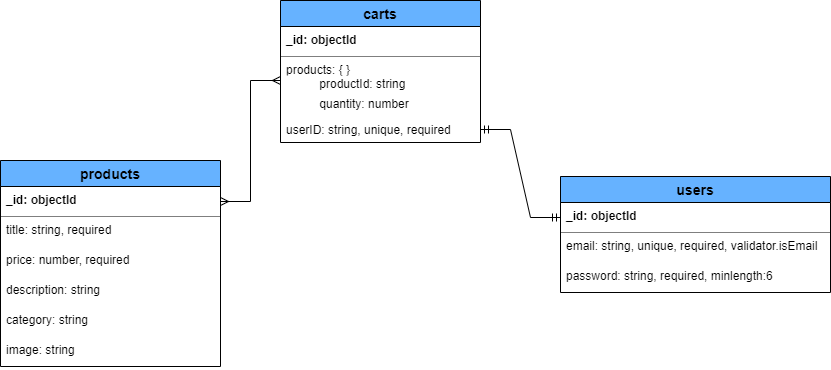

The diagram above was exported from draw.io. Its source (the exported page's mxGraphModel, read from the mxfile embedded in the PNG):
<mxGraphModel dx="685" dy="326" grid="1" gridSize="10" guides="1" tooltips="1" connect="1" arrows="1" fold="1" page="1" pageScale="1" pageWidth="1100" pageHeight="850" math="0" shadow="0" extFonts="Permanent Marker^https://fonts.googleapis.com/css?family=Permanent+Marker">
  <root>
    <mxCell id="0" />
    <mxCell id="1" parent="0" />
    <mxCell id="c5gbCwUgsyLawpqsp3_g-18" value="users" style="swimlane;fontStyle=1;childLayout=stackLayout;horizontal=1;startSize=26;horizontalStack=0;resizeParent=1;resizeParentMax=0;resizeLast=0;collapsible=1;marginBottom=0;align=center;fontSize=14;fillColor=#66B2FF;" vertex="1" parent="1">
      <mxGeometry x="660" y="326" width="270" height="116" as="geometry" />
    </mxCell>
    <mxCell id="c5gbCwUgsyLawpqsp3_g-19" value="_id: objectId" style="text;strokeColor=default;fillColor=none;spacingLeft=4;spacingRight=4;overflow=hidden;rotatable=0;points=[[0,0.5],[1,0.5]];portConstraint=eastwest;fontSize=12;fontStyle=1;dashed=1;dashPattern=1 1;" vertex="1" parent="c5gbCwUgsyLawpqsp3_g-18">
      <mxGeometry y="26" width="270" height="30" as="geometry" />
    </mxCell>
    <mxCell id="c5gbCwUgsyLawpqsp3_g-23" value="email: string, unique, required, validator.isEmail" style="text;strokeColor=none;fillColor=none;spacingLeft=4;spacingRight=4;overflow=hidden;rotatable=0;points=[[0,0.5],[1,0.5]];portConstraint=eastwest;fontSize=12;" vertex="1" parent="c5gbCwUgsyLawpqsp3_g-18">
      <mxGeometry y="56" width="270" height="30" as="geometry" />
    </mxCell>
    <mxCell id="c5gbCwUgsyLawpqsp3_g-24" value="password: string, required, minlength:6" style="text;strokeColor=none;fillColor=none;spacingLeft=4;spacingRight=4;overflow=hidden;rotatable=0;points=[[0,0.5],[1,0.5]];portConstraint=eastwest;fontSize=12;dashed=1;dashPattern=1 1;" vertex="1" parent="c5gbCwUgsyLawpqsp3_g-18">
      <mxGeometry y="86" width="270" height="30" as="geometry" />
    </mxCell>
    <mxCell id="c5gbCwUgsyLawpqsp3_g-28" value="carts" style="swimlane;fontStyle=1;childLayout=stackLayout;horizontal=1;startSize=26;horizontalStack=0;resizeParent=1;resizeParentMax=0;resizeLast=0;collapsible=1;marginBottom=0;align=center;fontSize=14;fillColor=#66B2FF;" vertex="1" parent="1">
      <mxGeometry x="380" y="150" width="200" height="142" as="geometry" />
    </mxCell>
    <mxCell id="c5gbCwUgsyLawpqsp3_g-29" value="_id: objectId" style="text;strokeColor=default;fillColor=none;spacingLeft=4;spacingRight=4;overflow=hidden;rotatable=0;points=[[0,0.5],[1,0.5]];portConstraint=eastwest;fontSize=12;fontStyle=1;dashed=1;dashPattern=1 1;" vertex="1" parent="c5gbCwUgsyLawpqsp3_g-28">
      <mxGeometry y="26" width="200" height="30" as="geometry" />
    </mxCell>
    <mxCell id="c5gbCwUgsyLawpqsp3_g-30" value="products: { }" style="text;strokeColor=none;fillColor=none;spacingLeft=4;spacingRight=4;overflow=hidden;rotatable=0;points=[[0,0.5],[1,0.5]];portConstraint=eastwest;fontSize=12;" vertex="1" parent="c5gbCwUgsyLawpqsp3_g-28">
      <mxGeometry y="56" width="200" height="14" as="geometry" />
    </mxCell>
    <mxCell id="c5gbCwUgsyLawpqsp3_g-31" value="          productId: string" style="text;strokeColor=none;fillColor=none;spacingLeft=4;spacingRight=4;overflow=hidden;rotatable=0;points=[[0,0.5],[1,0.5]];portConstraint=eastwest;fontSize=12;dashed=1;dashPattern=1 1;" vertex="1" parent="c5gbCwUgsyLawpqsp3_g-28">
      <mxGeometry y="70" width="200" height="20" as="geometry" />
    </mxCell>
    <mxCell id="c5gbCwUgsyLawpqsp3_g-32" value="          quantity: number" style="text;strokeColor=none;fillColor=none;spacingLeft=4;spacingRight=4;overflow=hidden;rotatable=0;points=[[0,0.5],[1,0.5]];portConstraint=eastwest;fontSize=12;dashed=1;dashPattern=1 1;" vertex="1" parent="c5gbCwUgsyLawpqsp3_g-28">
      <mxGeometry y="90" width="200" height="26" as="geometry" />
    </mxCell>
    <mxCell id="c5gbCwUgsyLawpqsp3_g-33" value="userID: string, unique, required" style="text;strokeColor=none;fillColor=none;spacingLeft=4;spacingRight=4;overflow=hidden;rotatable=0;points=[[0,0.5],[1,0.5]];portConstraint=eastwest;fontSize=12;dashed=1;dashPattern=1 1;" vertex="1" parent="c5gbCwUgsyLawpqsp3_g-28">
      <mxGeometry y="116" width="200" height="26" as="geometry" />
    </mxCell>
    <mxCell id="c5gbCwUgsyLawpqsp3_g-37" value="products" style="swimlane;fontStyle=1;childLayout=stackLayout;horizontal=1;startSize=26;horizontalStack=0;resizeParent=1;resizeParentMax=0;resizeLast=0;collapsible=1;marginBottom=0;align=center;fontSize=14;fillColor=#66B2FF;" vertex="1" parent="1">
      <mxGeometry x="100" y="310" width="220" height="206" as="geometry" />
    </mxCell>
    <mxCell id="c5gbCwUgsyLawpqsp3_g-38" value="_id: objectId" style="text;strokeColor=default;fillColor=none;spacingLeft=4;spacingRight=4;overflow=hidden;rotatable=0;points=[[0,0.5],[1,0.5]];portConstraint=eastwest;fontSize=12;fontStyle=1;dashed=1;dashPattern=1 1;" vertex="1" parent="c5gbCwUgsyLawpqsp3_g-37">
      <mxGeometry y="26" width="220" height="30" as="geometry" />
    </mxCell>
    <mxCell id="c5gbCwUgsyLawpqsp3_g-39" value="title: string, required" style="text;strokeColor=none;fillColor=none;spacingLeft=4;spacingRight=4;overflow=hidden;rotatable=0;points=[[0,0.5],[1,0.5]];portConstraint=eastwest;fontSize=12;" vertex="1" parent="c5gbCwUgsyLawpqsp3_g-37">
      <mxGeometry y="56" width="220" height="30" as="geometry" />
    </mxCell>
    <mxCell id="c5gbCwUgsyLawpqsp3_g-40" value="price: number, required" style="text;strokeColor=none;fillColor=none;spacingLeft=4;spacingRight=4;overflow=hidden;rotatable=0;points=[[0,0.5],[1,0.5]];portConstraint=eastwest;fontSize=12;dashed=1;dashPattern=1 1;" vertex="1" parent="c5gbCwUgsyLawpqsp3_g-37">
      <mxGeometry y="86" width="220" height="30" as="geometry" />
    </mxCell>
    <mxCell id="c5gbCwUgsyLawpqsp3_g-41" value="description: string" style="text;strokeColor=none;fillColor=none;spacingLeft=4;spacingRight=4;overflow=hidden;rotatable=0;points=[[0,0.5],[1,0.5]];portConstraint=eastwest;fontSize=12;dashed=1;dashPattern=1 1;" vertex="1" parent="c5gbCwUgsyLawpqsp3_g-37">
      <mxGeometry y="116" width="220" height="30" as="geometry" />
    </mxCell>
    <mxCell id="c5gbCwUgsyLawpqsp3_g-42" value="category: string" style="text;strokeColor=none;fillColor=none;spacingLeft=4;spacingRight=4;overflow=hidden;rotatable=0;points=[[0,0.5],[1,0.5]];portConstraint=eastwest;fontSize=12;dashed=1;dashPattern=1 1;" vertex="1" parent="c5gbCwUgsyLawpqsp3_g-37">
      <mxGeometry y="146" width="220" height="30" as="geometry" />
    </mxCell>
    <mxCell id="c5gbCwUgsyLawpqsp3_g-43" value="image: string" style="text;strokeColor=none;fillColor=none;spacingLeft=4;spacingRight=4;overflow=hidden;rotatable=0;points=[[0,0.5],[1,0.5]];portConstraint=eastwest;fontSize=12;dashed=1;dashPattern=1 1;" vertex="1" parent="c5gbCwUgsyLawpqsp3_g-37">
      <mxGeometry y="176" width="220" height="30" as="geometry" />
    </mxCell>
    <mxCell id="c5gbCwUgsyLawpqsp3_g-44" value="" style="edgeStyle=entityRelationEdgeStyle;fontSize=12;html=1;endArrow=ERmany;startArrow=ERmany;rounded=0;exitX=1;exitY=0.5;exitDx=0;exitDy=0;entryX=0;entryY=0.5;entryDx=0;entryDy=0;" edge="1" parent="1" source="c5gbCwUgsyLawpqsp3_g-38" target="c5gbCwUgsyLawpqsp3_g-31">
      <mxGeometry width="100" height="100" relative="1" as="geometry">
        <mxPoint x="390" y="390" as="sourcePoint" />
        <mxPoint x="490" y="290" as="targetPoint" />
      </mxGeometry>
    </mxCell>
    <mxCell id="c5gbCwUgsyLawpqsp3_g-45" value="" style="edgeStyle=entityRelationEdgeStyle;fontSize=12;html=1;endArrow=ERmandOne;startArrow=ERmandOne;rounded=0;entryX=1;entryY=0.5;entryDx=0;entryDy=0;exitX=0;exitY=0.5;exitDx=0;exitDy=0;" edge="1" parent="1" source="c5gbCwUgsyLawpqsp3_g-19" target="c5gbCwUgsyLawpqsp3_g-33">
      <mxGeometry width="100" height="100" relative="1" as="geometry">
        <mxPoint x="390" y="390" as="sourcePoint" />
        <mxPoint x="490" y="290" as="targetPoint" />
      </mxGeometry>
    </mxCell>
  </root>
</mxGraphModel>